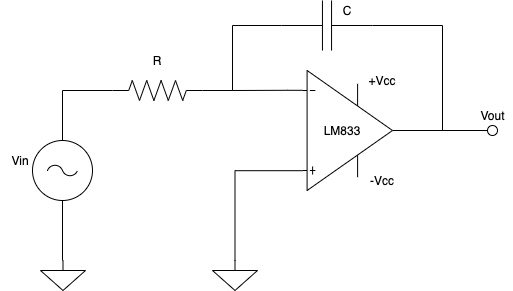

The diagram above was exported from draw.io. Its source (the exported page's mxGraphModel, read from the mxfile embedded in the PNG):
<mxGraphModel dx="946" dy="509" grid="1" gridSize="10" guides="1" tooltips="1" connect="1" arrows="1" fold="1" page="1" pageScale="1" pageWidth="1100" pageHeight="850" background="#ffffff" math="0" shadow="0">
  <root>
    <mxCell id="0" />
    <mxCell id="1" parent="0" />
    <mxCell id="WjKwMMTm7189XCrTa49I-6" style="edgeStyle=orthogonalEdgeStyle;rounded=0;orthogonalLoop=1;jettySize=auto;html=1;exitX=0;exitY=0.5;exitDx=0;exitDy=0;exitPerimeter=0;entryX=0.5;entryY=0;entryDx=0;entryDy=0;entryPerimeter=0;endArrow=none;endFill=0;" edge="1" parent="1" source="WjKwMMTm7189XCrTa49I-1" target="WjKwMMTm7189XCrTa49I-3">
      <mxGeometry relative="1" as="geometry" />
    </mxCell>
    <mxCell id="WjKwMMTm7189XCrTa49I-12" style="edgeStyle=orthogonalEdgeStyle;rounded=0;orthogonalLoop=1;jettySize=auto;html=1;exitX=1;exitY=0.5;exitDx=0;exitDy=0;exitPerimeter=0;endArrow=none;endFill=0;" edge="1" parent="1" source="WjKwMMTm7189XCrTa49I-1">
      <mxGeometry relative="1" as="geometry">
        <mxPoint x="460" y="120" as="targetPoint" />
      </mxGeometry>
    </mxCell>
    <mxCell id="WjKwMMTm7189XCrTa49I-1" value="" style="pointerEvents=1;verticalLabelPosition=bottom;shadow=0;dashed=0;align=center;html=1;verticalAlign=top;shape=mxgraph.electrical.resistors.resistor_2;" vertex="1" parent="1">
      <mxGeometry x="340" y="110" width="90" height="20" as="geometry" />
    </mxCell>
    <mxCell id="WjKwMMTm7189XCrTa49I-7" style="edgeStyle=orthogonalEdgeStyle;rounded=0;orthogonalLoop=1;jettySize=auto;html=1;exitX=0;exitY=0.5;exitDx=0;exitDy=0;exitPerimeter=0;endArrow=none;endFill=0;" edge="1" parent="1" source="WjKwMMTm7189XCrTa49I-2">
      <mxGeometry relative="1" as="geometry">
        <mxPoint x="460" y="120" as="targetPoint" />
      </mxGeometry>
    </mxCell>
    <mxCell id="WjKwMMTm7189XCrTa49I-16" style="edgeStyle=orthogonalEdgeStyle;rounded=0;orthogonalLoop=1;jettySize=auto;html=1;exitX=1;exitY=0.5;exitDx=0;exitDy=0;exitPerimeter=0;endArrow=none;endFill=0;" edge="1" parent="1" source="WjKwMMTm7189XCrTa49I-2">
      <mxGeometry relative="1" as="geometry">
        <mxPoint x="670" y="160" as="targetPoint" />
      </mxGeometry>
    </mxCell>
    <mxCell id="WjKwMMTm7189XCrTa49I-2" value="" style="pointerEvents=1;verticalLabelPosition=bottom;shadow=0;dashed=0;align=center;html=1;verticalAlign=top;shape=mxgraph.electrical.capacitors.capacitor_1;" vertex="1" parent="1">
      <mxGeometry x="509" y="30" width="91" height="50" as="geometry" />
    </mxCell>
    <mxCell id="WjKwMMTm7189XCrTa49I-14" style="edgeStyle=orthogonalEdgeStyle;rounded=0;orthogonalLoop=1;jettySize=auto;html=1;exitX=0.5;exitY=1;exitDx=0;exitDy=0;exitPerimeter=0;endArrow=none;endFill=0;" edge="1" parent="1" source="WjKwMMTm7189XCrTa49I-3">
      <mxGeometry relative="1" as="geometry">
        <mxPoint x="290" y="290" as="targetPoint" />
      </mxGeometry>
    </mxCell>
    <mxCell id="WjKwMMTm7189XCrTa49I-3" value="" style="pointerEvents=1;verticalLabelPosition=bottom;shadow=0;dashed=0;align=center;html=1;verticalAlign=top;shape=mxgraph.electrical.signal_sources.ac_source;" vertex="1" parent="1">
      <mxGeometry x="260" y="170" width="60" height="60" as="geometry" />
    </mxCell>
    <mxCell id="WjKwMMTm7189XCrTa49I-9" style="edgeStyle=orthogonalEdgeStyle;rounded=0;orthogonalLoop=1;jettySize=auto;html=1;exitX=0;exitY=0.165;exitDx=0;exitDy=0;exitPerimeter=0;endArrow=none;endFill=0;" edge="1" parent="1" source="WjKwMMTm7189XCrTa49I-4">
      <mxGeometry relative="1" as="geometry">
        <mxPoint x="460" y="100" as="targetPoint" />
        <Array as="points">
          <mxPoint x="515" y="120" />
          <mxPoint x="460" y="120" />
        </Array>
      </mxGeometry>
    </mxCell>
    <mxCell id="WjKwMMTm7189XCrTa49I-13" style="edgeStyle=orthogonalEdgeStyle;rounded=0;orthogonalLoop=1;jettySize=auto;html=1;exitX=0;exitY=0.835;exitDx=0;exitDy=0;exitPerimeter=0;endArrow=none;endFill=0;entryX=0.5;entryY=0;entryDx=0;entryDy=0;entryPerimeter=0;" edge="1" parent="1" source="WjKwMMTm7189XCrTa49I-4" target="WjKwMMTm7189XCrTa49I-18">
      <mxGeometry relative="1" as="geometry">
        <mxPoint x="460" y="290" as="targetPoint" />
      </mxGeometry>
    </mxCell>
    <mxCell id="WjKwMMTm7189XCrTa49I-15" style="edgeStyle=orthogonalEdgeStyle;rounded=0;orthogonalLoop=1;jettySize=auto;html=1;exitX=1;exitY=0.5;exitDx=0;exitDy=0;exitPerimeter=0;endArrow=none;endFill=0;" edge="1" parent="1" source="WjKwMMTm7189XCrTa49I-4">
      <mxGeometry relative="1" as="geometry">
        <mxPoint x="720" y="160" as="targetPoint" />
      </mxGeometry>
    </mxCell>
    <mxCell id="WjKwMMTm7189XCrTa49I-4" value="" style="verticalLabelPosition=bottom;shadow=0;dashed=0;align=center;html=1;verticalAlign=top;shape=mxgraph.electrical.abstract.operational_amp_1;" vertex="1" parent="1">
      <mxGeometry x="530" y="100" width="90" height="120" as="geometry" />
    </mxCell>
    <mxCell id="WjKwMMTm7189XCrTa49I-17" value="" style="pointerEvents=1;verticalLabelPosition=bottom;shadow=0;dashed=0;align=center;html=1;verticalAlign=top;shape=mxgraph.electrical.signal_sources.signal_ground;" vertex="1" parent="1">
      <mxGeometry x="268" y="290" width="45" height="30" as="geometry" />
    </mxCell>
    <mxCell id="WjKwMMTm7189XCrTa49I-18" value="" style="pointerEvents=1;verticalLabelPosition=bottom;shadow=0;dashed=0;align=center;html=1;verticalAlign=top;shape=mxgraph.electrical.signal_sources.signal_ground;" vertex="1" parent="1">
      <mxGeometry x="440" y="290" width="45" height="30" as="geometry" />
    </mxCell>
    <mxCell id="WjKwMMTm7189XCrTa49I-19" value="+Vcc" style="text;html=1;strokeColor=none;fillColor=none;align=center;verticalAlign=middle;whiteSpace=wrap;rounded=0;" vertex="1" parent="1">
      <mxGeometry x="590" y="100" width="40" height="20" as="geometry" />
    </mxCell>
    <mxCell id="WjKwMMTm7189XCrTa49I-21" value="-Vcc" style="text;html=1;strokeColor=none;fillColor=none;align=center;verticalAlign=middle;whiteSpace=wrap;rounded=0;" vertex="1" parent="1">
      <mxGeometry x="590" y="200" width="40" height="20" as="geometry" />
    </mxCell>
    <mxCell id="WjKwMMTm7189XCrTa49I-22" value="Vin" style="text;html=1;strokeColor=none;fillColor=none;align=center;verticalAlign=middle;whiteSpace=wrap;rounded=0;" vertex="1" parent="1">
      <mxGeometry x="228" y="180" width="40" height="20" as="geometry" />
    </mxCell>
    <mxCell id="WjKwMMTm7189XCrTa49I-23" value="Vout" style="text;html=1;align=center;verticalAlign=middle;resizable=0;points=[];autosize=1;" vertex="1" parent="1">
      <mxGeometry x="700" y="135" width="40" height="20" as="geometry" />
    </mxCell>
    <mxCell id="WjKwMMTm7189XCrTa49I-24" value="R" style="text;html=1;strokeColor=none;fillColor=none;align=center;verticalAlign=middle;whiteSpace=wrap;rounded=0;" vertex="1" parent="1">
      <mxGeometry x="365" y="80" width="40" height="20" as="geometry" />
    </mxCell>
    <mxCell id="WjKwMMTm7189XCrTa49I-25" value="C" style="text;html=1;strokeColor=none;fillColor=none;align=center;verticalAlign=middle;whiteSpace=wrap;rounded=0;" vertex="1" parent="1">
      <mxGeometry x="555" y="30" width="40" height="20" as="geometry" />
    </mxCell>
    <mxCell id="WjKwMMTm7189XCrTa49I-26" value="LM833" style="text;html=1;strokeColor=none;fillColor=none;align=center;verticalAlign=middle;whiteSpace=wrap;rounded=0;" vertex="1" parent="1">
      <mxGeometry x="550" y="150" width="40" height="20" as="geometry" />
    </mxCell>
    <mxCell id="WjKwMMTm7189XCrTa49I-27" value="" style="ellipse;whiteSpace=wrap;html=1;aspect=fixed;" vertex="1" parent="1">
      <mxGeometry x="715" y="155" width="10" height="10" as="geometry" />
    </mxCell>
  </root>
</mxGraphModel>